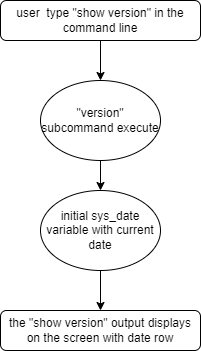

The diagram above was exported from draw.io. Its source (the exported page's mxGraphModel, read from the mxfile embedded in the PNG):
<mxGraphModel dx="1422" dy="762" grid="1" gridSize="10" guides="1" tooltips="1" connect="1" arrows="1" fold="1" page="1" pageScale="1" pageWidth="827" pageHeight="1169" math="0" shadow="0">
  <root>
    <mxCell id="WIyWlLk6GJQsqaUBKTNV-0" />
    <mxCell id="WIyWlLk6GJQsqaUBKTNV-1" parent="WIyWlLk6GJQsqaUBKTNV-0" />
    <mxCell id="WIyWlLk6GJQsqaUBKTNV-3" value="user&amp;nbsp; type &quot;show version&quot; in the command line" style="rounded=1;whiteSpace=wrap;html=1;fontSize=12;glass=0;strokeWidth=1;shadow=0;" parent="WIyWlLk6GJQsqaUBKTNV-1" vertex="1">
      <mxGeometry x="160" y="80" width="200" height="40" as="geometry" />
    </mxCell>
    <mxCell id="WIyWlLk6GJQsqaUBKTNV-11" value="the &quot;show version&quot; output displays on the screen with date row" style="rounded=1;whiteSpace=wrap;html=1;fontSize=12;glass=0;strokeWidth=1;shadow=0;" parent="WIyWlLk6GJQsqaUBKTNV-1" vertex="1">
      <mxGeometry x="160" y="390" width="200" height="40" as="geometry" />
    </mxCell>
    <mxCell id="RCLfk3yisA1FqM6kwjYn-7" value="" style="edgeStyle=orthogonalEdgeStyle;rounded=0;orthogonalLoop=1;jettySize=auto;html=1;" parent="WIyWlLk6GJQsqaUBKTNV-1" source="RCLfk3yisA1FqM6kwjYn-0" target="RCLfk3yisA1FqM6kwjYn-5" edge="1">
      <mxGeometry relative="1" as="geometry" />
    </mxCell>
    <mxCell id="RCLfk3yisA1FqM6kwjYn-0" value="&quot;version&quot; subcommand execute" style="ellipse;whiteSpace=wrap;html=1;" parent="WIyWlLk6GJQsqaUBKTNV-1" vertex="1">
      <mxGeometry x="200" y="160" width="120" height="80" as="geometry" />
    </mxCell>
    <mxCell id="RCLfk3yisA1FqM6kwjYn-1" value="" style="endArrow=classic;html=1;rounded=0;exitX=0.5;exitY=1;exitDx=0;exitDy=0;" parent="WIyWlLk6GJQsqaUBKTNV-1" source="RCLfk3yisA1FqM6kwjYn-5" target="WIyWlLk6GJQsqaUBKTNV-11" edge="1">
      <mxGeometry width="50" height="50" relative="1" as="geometry">
        <mxPoint x="340" y="230" as="sourcePoint" />
        <mxPoint x="390" y="180" as="targetPoint" />
      </mxGeometry>
    </mxCell>
    <mxCell id="RCLfk3yisA1FqM6kwjYn-4" value="" style="endArrow=classic;html=1;rounded=0;exitX=0.5;exitY=1;exitDx=0;exitDy=0;entryX=0.5;entryY=0;entryDx=0;entryDy=0;" parent="WIyWlLk6GJQsqaUBKTNV-1" source="WIyWlLk6GJQsqaUBKTNV-3" target="RCLfk3yisA1FqM6kwjYn-0" edge="1">
      <mxGeometry width="50" height="50" relative="1" as="geometry">
        <mxPoint x="340" y="230" as="sourcePoint" />
        <mxPoint x="390" y="180" as="targetPoint" />
      </mxGeometry>
    </mxCell>
    <mxCell id="RCLfk3yisA1FqM6kwjYn-5" value="initial sys_date variable with current date" style="ellipse;whiteSpace=wrap;html=1;" parent="WIyWlLk6GJQsqaUBKTNV-1" vertex="1">
      <mxGeometry x="200" y="270" width="120" height="80" as="geometry" />
    </mxCell>
  </root>
</mxGraphModel>